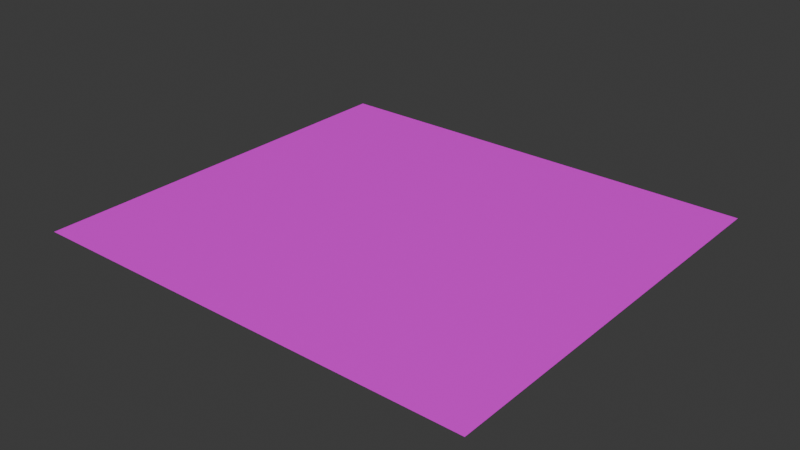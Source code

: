 # Source: plane.blend  (saved by Blender 5.0.118; exported with 4.5.12 LTS)
import bpy
from mathutils import Matrix  # noqa: F401  (used for matrix-valued properties, if any)

bpy.ops.wm.read_factory_settings(use_empty=True)
scene = bpy.context.scene
scene.name = 'Scene'

# ---- collections
col_collection = bpy.data.collections.new('Collection'); scene.collection.children.link(col_collection)

# ---- images (referenced by path relative to the original .blend; pixels are not part of the script)
import os
ASSET_DIR = os.environ.get("B2B_ASSET_DIR", "")  # directory of the original .blend (textures are referenced by path, not embedded)
HERE = os.path.dirname(os.path.abspath(__file__))  # packed textures are extracted next to this script under _unpacked/

def load_image(name, relpath, width, height, colorspace="sRGB"):
    """Load a texture the original file referenced (path relative to the .blend, or extracted next to this script)."""
    p = next((c for c in (os.path.join(HERE, relpath), os.path.join(ASSET_DIR, relpath)) if relpath and os.path.exists(c)), "")
    if p:
        img = bpy.data.images.load(p, check_existing=True)
        img.name = name
    else:  # same state as the original file: an image datablock whose file is absent (Cycles renders it pink)
        img = bpy.data.images.new(name, width, height)
        img.source = "FILE"
        img.filepath = "//" + (relpath or name)
    img.colorspace_settings.name = colorspace
    return img
img_color_atlas_png = load_image('color_atlas.png', 'syf/color_atlas.png', 1024, 1024, 'sRGB')

# ---- materials (node trees are filled in below, after node groups)
mat_material = bpy.data.materials.new('Material')

# ---- material node trees
mat_material.use_nodes = True; mat_material.node_tree.nodes.clear()
_N = mat_material.node_tree.nodes; _L = mat_material.node_tree.links
n0 = _N.new('ShaderNodeBsdfPrincipled'); n0.name = 'Principled BSDF'; n0.location = (-200, 100)
n1 = _N.new('ShaderNodeOutputMaterial'); n1.name = 'Material Output'; n1.location = (200, 100)
n2 = _N.new('ShaderNodeTexImage'); n2.name = 'Image Texture'; n2.location = (-630, 169)
n2.image = img_color_atlas_png
_L.new(n0.outputs[0], n1.inputs[0])
_L.new(n2.outputs[0], n0.inputs[0])
n1.is_active_output = True

# ---- world
world_world = bpy.data.worlds.new('World'); scene.world = world_world
world_world.use_nodes = True; world_world.node_tree.nodes.clear()
_N = world_world.node_tree.nodes; _L = world_world.node_tree.links
n0 = _N.new('ShaderNodeOutputWorld'); n0.name = 'World Output'; n0.location = (200, 100)
n1 = _N.new('ShaderNodeBackground'); n1.name = 'Background'; n1.location = (-200, 100)
n1.inputs[0].default_value = (0.05088, 0.05088, 0.05088, 1.0)
_L.new(n1.outputs[0], n0.inputs[0])
n0.is_active_output = True
world_world.color = (0.05088, 0.05088, 0.05088)
world_world.sun_shadow_jitter_overblur = 0.0

# ---- meshes
me_plane_002 = bpy.data.meshes.new('Plane.002')
me_plane_002.from_pydata([(-100.0, -100.0, 0.0), (120.0, -100.0, 0.0), (-100.0, 100.0, 0.0), (120.0, 100.0, 0.0)], [], [(0, 1, 3, 2)])
_uv = me_plane_002.uv_layers.new(name='UVMap')
_uv.uv.foreach_set('vector', [0.09538, 0.9363, 0.05335, 0.9363, 0.05335, 0.9231, 0.09538, 0.9231])
me_plane_002.materials.append(mat_material)
me_plane_002.update()

# ---- objects
ob_plane_col = bpy.data.objects.new('plane-col', me_plane_002)

# ---- transforms, parenting, visibility, modifiers, constraints
ob_plane_col.location = (0.0, 0.0, 0.0)

# ---- collection membership
col_collection.objects.link(ob_plane_col)

# ---- scene / render settings (as saved in the file)
scene.frame_start = 1; scene.frame_end = 250; scene.frame_set(1)
scene.render.engine = 'BLENDER_EEVEE_NEXT'
scene.render.bake_bias = 0.0
scene.render.bake_samples = 0
scene.cycles.sampling_pattern = 'TABULATED_SOBOL'
scene.eevee.use_volume_custom_range = False
bpy.context.view_layer.update()

# ---- added for rendering (the .blend has no active camera and no usable light): camera, sun
cam_auto = bpy.data.cameras.new('AutoCamera')
cam_auto.lens = 50.0
cam_auto.sensor_width = 36.0
cam_auto.clip_end = 4827.79
ob_auto_camera = bpy.data.objects.new('AutoCamera', cam_auto)
scene.collection.objects.link(ob_auto_camera)
ob_auto_camera.location = (285.089, -330.107, 220.071)
ob_auto_camera.rotation_euler = (1.09748, -7.21219e-08, 0.694738)
scene.camera = ob_auto_camera
light_auto_sun = bpy.data.lights.new('AutoSun', 'SUN')
light_auto_sun.energy = 3.0
light_auto_sun.angle = 0.0523599
ob_auto_sun = bpy.data.objects.new('AutoSun', light_auto_sun)
scene.collection.objects.link(ob_auto_sun)
ob_auto_sun.rotation_euler = (0.872665, 0.174533, 0.523599)
bpy.context.view_layer.update()
